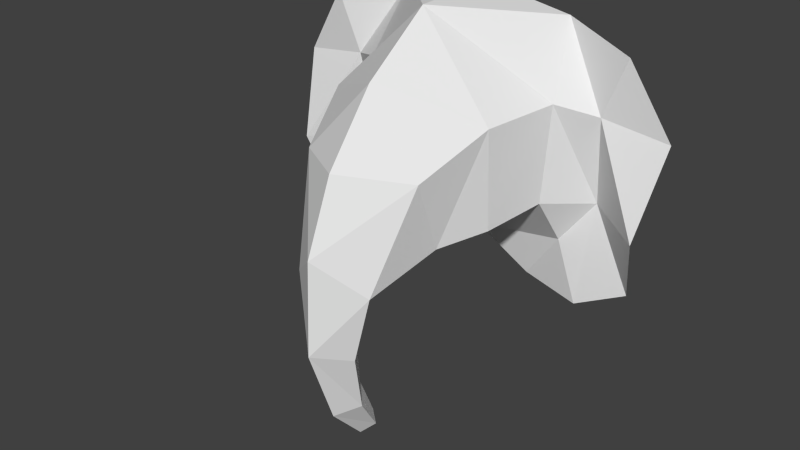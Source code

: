 # Source: elephanthead25-full.blend  (saved by Blender 2.65.0; exported with 4.5.12 LTS)
import bpy
from mathutils import Matrix  # noqa: F401  (used for matrix-valued properties, if any)

bpy.ops.wm.read_factory_settings(use_empty=True)
scene = bpy.context.scene
scene.name = 'Scene'

# ---- collections
col_collection_1 = bpy.data.collections.new('Collection 1'); scene.collection.children.link(col_collection_1)

# ---- world
world_world = bpy.data.worlds.new('World'); scene.world = world_world
world_world.color = (0.05088, 0.05088, 0.05088)
world_world.use_sun_shadow = False
world_world.sun_shadow_jitter_overblur = 0.0
world_world.cycles.sampling_method = 'MANUAL'
world_world.cycles.sample_map_resolution = 256

# ---- meshes
me_elephant2_exp_001 = bpy.data.meshes.new('Elephant2-exp.001')
me_elephant2_exp_001.from_pydata([(0.0, 0.2144, -0.1589), (0.0982, 0.09459, -0.09008), (0.1033, 0.08128, 0.03321), (0.1162, 0.1651, -0.07811), (0.06887, 0.04191, -0.1007), (0.1095, 0.2144, 0.123), (0.1255, 0.1649, 0.04107), (0.07542, 0.002735, -0.009522), (0.0504, -0.04482, -0.1302), (0.1607, 0.2144, -0.08241), (0.1686, 0.1916, 0.02865), (0.1207, 0.2039, -0.1362), (0.03032, -0.04726, -0.213), (0.2338, 0.1585, -0.08805), (0.1571, 0.1863, -0.2003), (0.02101, -0.02679, -0.2879), (0.198, 0.1877, 0.1016), (0.2497, 0.1945, 0.01791), (0.0, 0.01524, -0.3251), (0.01255, 0.005997, -0.335), (0.2209, 0.1881, -0.1668), (0.0735, 0.2144, -0.2008), (-0.001624, 0.09872, -0.1415), (-0.001624, 0.1037, 0.1383), (-0.001624, 0.2144, 0.1417), (-0.001624, -0.04437, -0.003102), (-0.001624, 0.001545, -0.1756), (-0.001624, -0.007472, -0.2311), (-0.001624, -0.004459, -0.2768), (-0.001606, 0.01821, 0.07606), (-0.0982, 0.09459, -0.09008), (-0.1033, 0.08128, 0.03321), (-0.1162, 0.1651, -0.07811), (-0.06887, 0.04191, -0.1007), (-0.1095, 0.2144, 0.123), (-0.1255, 0.1649, 0.04107), (-0.07542, 0.002735, -0.009522), (-0.001598, -0.08016, -0.08873), (-0.001601, -0.08499, -0.2028), (-0.0504, -0.04482, -0.1302), (-0.1607, 0.2144, -0.08241), (-0.1686, 0.1916, 0.02865), (-0.1207, 0.2039, -0.1362), (-0.03032, -0.04726, -0.213), (-0.2338, 0.1585, -0.08805), (-0.1571, 0.1863, -0.2003), (-0.02101, -0.02679, -0.2879), (-0.001558, -0.05015, -0.2993), (-0.198, 0.1877, 0.1016), (-0.2497, 0.1945, 0.01791), (-0.01255, 0.005997, -0.335), (-0.001518, -0.005683, -0.3476), (-0.2209, 0.1881, -0.1668), (-0.0735, 0.2144, -0.2008)], [], [(16, 5, 10), (10, 5, 6), (29, 7, 2), (6, 1, 3), (1, 2, 4), (6, 2, 1), (2, 7, 4), (9, 6, 3), (4, 7, 8), (7, 37, 8), (37, 38, 8), (10, 6, 9), (9, 3, 11), (8, 38, 12), (13, 10, 9), (9, 11, 14), (12, 38, 15), (17, 10, 13), (15, 38, 47), (17, 16, 10), (19, 15, 47), (18, 15, 19), (19, 47, 51), (29, 25, 7), (25, 37, 7), (23, 29, 2), (23, 2, 6), (23, 6, 5), (24, 23, 5), (28, 12, 15), (18, 28, 15), (8, 12, 27), (27, 12, 28), (4, 8, 26), (26, 8, 27), (1, 4, 22), (22, 4, 26), (0, 3, 1), (3, 0, 11), (11, 0, 21), (0, 1, 22), (13, 9, 20), (14, 20, 9), (14, 11, 21), (48, 41, 34), (41, 35, 34), (29, 31, 36), (35, 32, 30), (30, 33, 31), (35, 30, 31), (31, 33, 36), (40, 32, 35), (33, 39, 36), (36, 39, 37), (37, 39, 38), (41, 40, 35), (40, 42, 32), (39, 43, 38), (44, 40, 41), (40, 45, 42), (43, 46, 38), (49, 44, 41), (46, 47, 38), (49, 41, 48), (50, 47, 46), (50, 51, 47), (29, 36, 25), (25, 36, 37), (23, 31, 29), (23, 35, 31), (23, 34, 35), (24, 34, 23), (28, 46, 43), (39, 27, 43), (27, 28, 43), (33, 26, 39), (26, 27, 39), (30, 22, 33), (22, 26, 33), (44, 52, 40), (45, 40, 52), (45, 53, 42), (0, 30, 32), (42, 0, 32), (53, 0, 42), (0, 22, 30), (18, 50, 46), (18, 46, 28), (50, 18, 19, 51)])
me_elephant2_exp_001.use_remesh_preserve_volume = False
me_elephant2_exp_001.use_remesh_preserve_attributes = False
me_elephant2_exp_001.use_mirror_vertex_groups = False
me_elephant2_exp_001.update()

# ---- objects
ob_elephant2_exp_001 = bpy.data.objects.new('Elephant2-exp.001', me_elephant2_exp_001)

# ---- transforms, parenting, visibility, modifiers, constraints
ob_elephant2_exp_001.location = (0.0, 0.0, 0.0)
ob_elephant2_exp_001.scale = (100.0, 100.0, 100.0)
ob_elephant2_exp_001.show_instancer_for_render = False
ob_elephant2_exp_001.lineart.crease_threshold = 0.0

# ---- collection membership
col_collection_1.objects.link(ob_elephant2_exp_001)

# ---- scene / render settings (as saved in the file)
scene.camera = ob_elephant2_exp_001
scene.frame_start = 1; scene.frame_end = 250; scene.frame_set(1)
scene.render.engine = 'BLENDER_EEVEE_NEXT'
scene.render.image_settings.color_mode = 'RGB'
scene.render.image_settings.compression = 90
scene.render.resolution_percentage = 50
scene.render.dither_intensity = 0.0
scene.render.bake_margin = 2
scene.render.bake_bias = 0.0
scene.cycles.use_denoising = False
scene.cycles.samples = 10
scene.cycles.sampling_pattern = 'TABULATED_SOBOL'
scene.cycles.light_sampling_threshold = 0.0
scene.cycles.use_adaptive_sampling = False
scene.cycles.use_light_tree = False
scene.cycles.blur_glossy = 0.0
scene.cycles.volume_bounces = 1
scene.cycles.pixel_filter_type = 'GAUSSIAN'
scene.cycles.sample_clamp_indirect = 0.0
scene.view_settings.view_transform = 'Standard'
bpy.context.view_layer.update()

# ---- added for rendering (the .blend has no active camera and no usable light): camera, sun
cam_auto = bpy.data.cameras.new('AutoCamera')
cam_auto.lens = 50.0
cam_auto.sensor_width = 36.0
cam_auto.clip_end = 1234.88
ob_auto_camera = bpy.data.objects.new('AutoCamera', cam_auto)
scene.collection.objects.link(ob_auto_camera)
ob_auto_camera.location = (70.3637, -77.9674, 45.9967)
ob_auto_camera.rotation_euler = (1.09748, -7.21219e-08, 0.694738)
scene.camera = ob_auto_camera
light_auto_sun = bpy.data.lights.new('AutoSun', 'SUN')
light_auto_sun.energy = 3.0
light_auto_sun.angle = 0.0523599
ob_auto_sun = bpy.data.objects.new('AutoSun', light_auto_sun)
scene.collection.objects.link(ob_auto_sun)
ob_auto_sun.rotation_euler = (0.872665, 0.174533, 0.523599)
bpy.context.view_layer.update()
